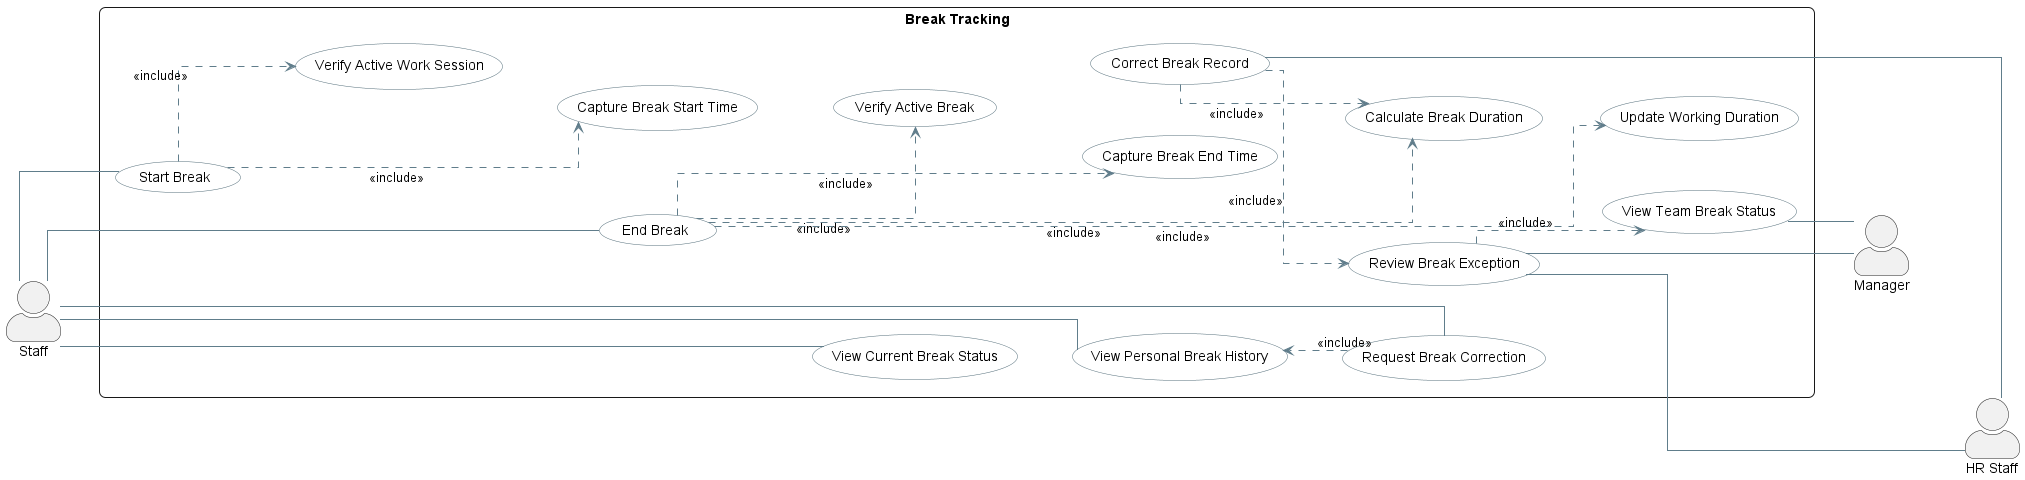

The diagram above was rendered by PlantUML. Its source (embedded in the PNG):
@startuml
left to right direction

skinparam actorStyle awesome
skinparam shadowing false
skinparam linetype ortho
skinparam nodesep 50
skinparam ranksep 55

skinparam rectangle {
    RoundCorner 12
}

skinparam usecase {
    BackgroundColor #FFFFFF
    BorderColor #546E7A
    ArrowColor #607D8B
}

actor Staff
actor Manager
actor "HR Staff" as HR

rectangle "Break Tracking" {

    usecase "Start Break" as UC_StartBreak
    usecase "End Break" as UC_EndBreak

    usecase "View Current Break Status" as UC_ViewCurrentStatus
    usecase "View Personal Break History" as UC_ViewHistory
    usecase "Request Break Correction" as UC_RequestCorrection

    usecase "Verify Active Work Session" as UC_VerifyWorkSession
    usecase "Verify Active Break" as UC_VerifyActiveBreak
    usecase "Capture Break Start Time" as UC_CaptureStart
    usecase "Capture Break End Time" as UC_CaptureEnd
    usecase "Calculate Break Duration" as UC_CalculateDuration
    usecase "Update Working Duration" as UC_UpdateWorkingDuration

    usecase "View Team Break Status" as UC_ViewTeamStatus
    usecase "Review Break Exception" as UC_ReviewException
    usecase "Correct Break Record" as UC_CorrectRecord
}

' =====================================================
' ACTOR ASSOCIATIONS
' =====================================================

Staff -- UC_StartBreak
Staff -- UC_EndBreak
Staff -- UC_ViewCurrentStatus
Staff -- UC_ViewHistory
Staff -- UC_RequestCorrection

UC_ViewTeamStatus -- Manager
UC_ReviewException -- Manager

UC_ReviewException -- HR
UC_CorrectRecord -- HR

' =====================================================
' START BREAK
' =====================================================

UC_StartBreak ..> UC_VerifyWorkSession : <<include>>
UC_StartBreak ..> UC_CaptureStart : <<include>>

' =====================================================
' END BREAK
' =====================================================

UC_EndBreak ..> UC_VerifyActiveBreak : <<include>>
UC_EndBreak ..> UC_CaptureEnd : <<include>>
UC_EndBreak ..> UC_CalculateDuration : <<include>>
UC_EndBreak ..> UC_UpdateWorkingDuration : <<include>>

' =====================================================
' HISTORY AND CORRECTION
' =====================================================

UC_RequestCorrection ..> UC_ViewHistory : <<include>>

UC_ReviewException ..> UC_ViewTeamStatus : <<include>>
UC_CorrectRecord ..> UC_ReviewException : <<include>>
UC_CorrectRecord ..> UC_CalculateDuration : <<include>>

' =====================================================
' LAYOUT CONTROL
' =====================================================

Staff -[hidden]right-> UC_StartBreak

UC_StartBreak -[hidden]down-> UC_EndBreak
UC_EndBreak -[hidden]down-> UC_ViewCurrentStatus
UC_ViewCurrentStatus -[hidden]down-> UC_ViewHistory
UC_ViewHistory -[hidden]down-> UC_RequestCorrection

UC_VerifyWorkSession -[hidden]down-> UC_CaptureStart
UC_CaptureStart -[hidden]down-> UC_VerifyActiveBreak
UC_VerifyActiveBreak -[hidden]down-> UC_CaptureEnd
UC_CaptureEnd -[hidden]down-> UC_CalculateDuration
UC_CalculateDuration -[hidden]down-> UC_UpdateWorkingDuration

UC_ViewTeamStatus -[hidden]right-> Manager
UC_ReviewException -[hidden]right-> HR

Manager -[hidden]down-> HR

@enduml